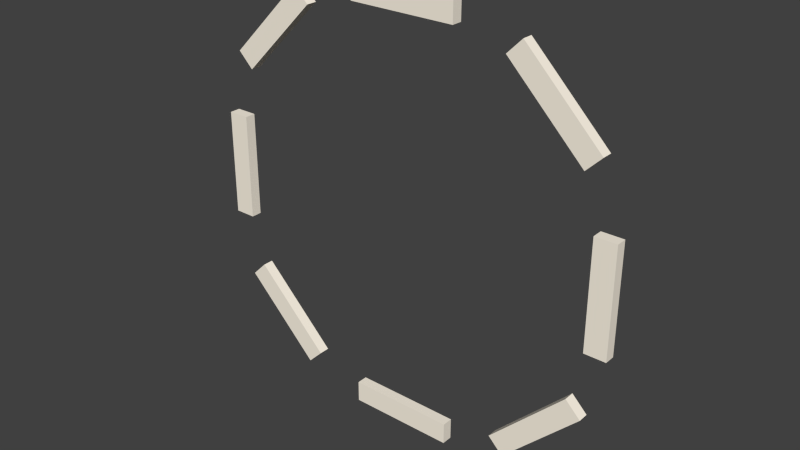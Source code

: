 # Source: command_centre_inner.blend  (saved by Blender 2.62.0; exported with 4.5.12 LTS)
import bpy
from mathutils import Matrix  # noqa: F401  (used for matrix-valued properties, if any)

bpy.ops.wm.read_factory_settings(use_empty=True)
scene = bpy.context.scene
scene.name = 'Scene'

# ---- collections
col_collection_1 = bpy.data.collections.new('Collection 1'); scene.collection.children.link(col_collection_1)

# ---- materials (node trees are filled in below, after node groups)
mat_material = bpy.data.materials.new('Material')
mat_material.alpha_threshold = 0.0
mat_material.use_transparent_shadow = False
mat_material.diffuse_color = (0.9961, 0.9216, 0.7922, 1.0)
mat_material.roughness = 0.5
mat_material.line_color = (0.0, 0.0, 0.0, 1.0)

# ---- material node trees

# ---- world
world_world = bpy.data.worlds.new('World'); scene.world = world_world
world_world.color = (0.05088, 0.05088, 0.05088)
world_world.use_sun_shadow = False
world_world.sun_shadow_jitter_overblur = 0.0
world_world.cycles.sampling_method = 'MANUAL'
world_world.cycles.sample_map_resolution = 256

# ---- meshes
me_cube_007 = bpy.data.meshes.new('Cube.007')
me_cube_007.from_pydata([(1.0, 1.0, -1.0), (1.0, -1.0, -1.0), (-1.0, -1.0, -1.0), (-1.0, 1.0, -1.0), (1.0, 1.0, 1.0), (1.0, -1.0, 1.0), (-1.0, -1.0, 1.0), (-1.0, 1.0, 1.0)], [], [(0, 1, 2, 3), (4, 7, 6, 5), (0, 4, 5, 1), (1, 5, 6, 2), (2, 6, 7, 3), (4, 0, 3, 7)])
me_cube_007.materials.append(mat_material)
me_cube_007.use_remesh_preserve_volume = False
me_cube_007.use_remesh_preserve_attributes = False
me_cube_007.use_mirror_vertex_groups = False
me_cube_007.update()
me_cube_006 = bpy.data.meshes.new('Cube.006')
me_cube_006.from_pydata([(1.0, 1.0, -1.0), (1.0, -1.0, -1.0), (-1.0, -1.0, -1.0), (-1.0, 1.0, -1.0), (1.0, 1.0, 1.0), (1.0, -1.0, 1.0), (-1.0, -1.0, 1.0), (-1.0, 1.0, 1.0)], [], [(0, 1, 2, 3), (4, 7, 6, 5), (0, 4, 5, 1), (1, 5, 6, 2), (2, 6, 7, 3), (4, 0, 3, 7)])
me_cube_006.materials.append(mat_material)
me_cube_006.use_remesh_preserve_volume = False
me_cube_006.use_remesh_preserve_attributes = False
me_cube_006.use_mirror_vertex_groups = False
me_cube_006.update()
me_cube_005 = bpy.data.meshes.new('Cube.005')
me_cube_005.from_pydata([(1.0, 1.0, -1.0), (1.0, -1.0, -1.0), (-1.0, -1.0, -1.0), (-1.0, 1.0, -1.0), (1.0, 1.0, 1.0), (1.0, -1.0, 1.0), (-1.0, -1.0, 1.0), (-1.0, 1.0, 1.0)], [], [(0, 1, 2, 3), (4, 7, 6, 5), (0, 4, 5, 1), (1, 5, 6, 2), (2, 6, 7, 3), (4, 0, 3, 7)])
me_cube_005.materials.append(mat_material)
me_cube_005.use_remesh_preserve_volume = False
me_cube_005.use_remesh_preserve_attributes = False
me_cube_005.use_mirror_vertex_groups = False
me_cube_005.update()
me_cube_004 = bpy.data.meshes.new('Cube.004')
me_cube_004.from_pydata([(1.0, 1.0, -1.0), (1.0, -1.0, -1.0), (-1.0, -1.0, -1.0), (-1.0, 1.0, -1.0), (1.0, 1.0, 1.0), (1.0, -1.0, 1.0), (-1.0, -1.0, 1.0), (-1.0, 1.0, 1.0)], [], [(0, 1, 2, 3), (4, 7, 6, 5), (0, 4, 5, 1), (1, 5, 6, 2), (2, 6, 7, 3), (4, 0, 3, 7)])
me_cube_004.materials.append(mat_material)
me_cube_004.use_remesh_preserve_volume = False
me_cube_004.use_remesh_preserve_attributes = False
me_cube_004.use_mirror_vertex_groups = False
me_cube_004.update()
me_cube_003 = bpy.data.meshes.new('Cube.003')
me_cube_003.from_pydata([(1.0, 1.0, -1.0), (1.0, -1.0, -1.0), (-1.0, -1.0, -1.0), (-1.0, 1.0, -1.0), (1.0, 1.0, 1.0), (1.0, -1.0, 1.0), (-1.0, -1.0, 1.0), (-1.0, 1.0, 1.0)], [], [(0, 1, 2, 3), (4, 7, 6, 5), (0, 4, 5, 1), (1, 5, 6, 2), (2, 6, 7, 3), (4, 0, 3, 7)])
me_cube_003.materials.append(mat_material)
me_cube_003.use_remesh_preserve_volume = False
me_cube_003.use_remesh_preserve_attributes = False
me_cube_003.use_mirror_vertex_groups = False
me_cube_003.update()
me_cube_002 = bpy.data.meshes.new('Cube.002')
me_cube_002.from_pydata([(1.0, 1.0, -1.0), (1.0, -1.0, -1.0), (-1.0, -1.0, -1.0), (-1.0, 1.0, -1.0), (1.0, 1.0, 1.0), (1.0, -1.0, 1.0), (-1.0, -1.0, 1.0), (-1.0, 1.0, 1.0)], [], [(0, 1, 2, 3), (4, 7, 6, 5), (0, 4, 5, 1), (1, 5, 6, 2), (2, 6, 7, 3), (4, 0, 3, 7)])
me_cube_002.materials.append(mat_material)
me_cube_002.use_remesh_preserve_volume = False
me_cube_002.use_remesh_preserve_attributes = False
me_cube_002.use_mirror_vertex_groups = False
me_cube_002.update()
me_cube_001 = bpy.data.meshes.new('Cube.001')
me_cube_001.from_pydata([(1.0, 1.0, -1.0), (1.0, -1.0, -1.0), (-1.0, -1.0, -1.0), (-1.0, 1.0, -1.0), (1.0, 1.0, 1.0), (1.0, -1.0, 1.0), (-1.0, -1.0, 1.0), (-1.0, 1.0, 1.0)], [], [(0, 1, 2, 3), (4, 7, 6, 5), (0, 4, 5, 1), (1, 5, 6, 2), (2, 6, 7, 3), (4, 0, 3, 7)])
me_cube_001.materials.append(mat_material)
me_cube_001.use_remesh_preserve_volume = False
me_cube_001.use_remesh_preserve_attributes = False
me_cube_001.use_mirror_vertex_groups = False
me_cube_001.update()
me_cube = bpy.data.meshes.new('Cube')
me_cube.from_pydata([(1.0, 1.0, -1.0), (1.0, -1.0, -1.0), (-1.0, -1.0, -1.0), (-1.0, 1.0, -1.0), (1.0, 1.0, 1.0), (1.0, -1.0, 1.0), (-1.0, -1.0, 1.0), (-1.0, 1.0, 1.0)], [], [(0, 1, 2, 3), (4, 7, 6, 5), (0, 4, 5, 1), (1, 5, 6, 2), (2, 6, 7, 3), (4, 0, 3, 7)])
me_cube.materials.append(mat_material)
me_cube.use_remesh_preserve_volume = False
me_cube.use_remesh_preserve_attributes = False
me_cube.use_mirror_vertex_groups = False
me_cube.update()
me_circle = bpy.data.meshes.new('Circle')
me_circle.from_pydata([(0.0, 1.0, 0.0), (0.1951, 0.9808, 0.0), (0.3827, 0.9239, 0.0), (0.5556, 0.8315, 0.0), (0.7071, 0.7071, 0.0), (0.8315, 0.5556, 0.0), (0.9239, 0.3827, 0.0), (0.9808, 0.1951, 0.0), (1.0, 7.55e-08, 0.0), (0.9808, -0.1951, 0.0), (0.9239, -0.3827, 0.0), (0.8315, -0.5556, 0.0), (0.7071, -0.7071, 0.0), (0.5556, -0.8315, 0.0), (0.3827, -0.9239, 0.0), (0.1951, -0.9808, 0.0), (-3.258e-07, -1.0, 0.0), (-0.1951, -0.9808, 0.0), (-0.3827, -0.9239, 0.0), (-0.5556, -0.8315, 0.0), (-0.7071, -0.7071, 0.0), (-0.8315, -0.5556, 0.0), (-0.9239, -0.3827, 0.0), (-0.9808, -0.1951, 0.0), (-1.0, 9.656e-07, 0.0), (-0.9808, 0.1951, 0.0), (-0.9239, 0.3827, 0.0), (-0.8315, 0.5556, 0.0), (-0.7071, 0.7071, 0.0), (-0.5556, 0.8315, 0.0), (-0.3827, 0.9239, 0.0), (-0.1951, 0.9808, 0.0)], [(1, 0), (2, 1), (2, 3), (3, 4), (5, 4), (5, 6), (7, 6), (8, 7), (9, 8), (10, 9), (10, 11), (12, 11), (12, 13), (14, 13), (15, 14), (15, 16), (16, 17), (18, 17), (18, 19), (20, 19), (21, 20), (21, 22), (22, 23), (24, 23), (24, 25), (25, 26), (26, 27), (28, 27), (28, 29), (29, 30), (30, 31), (0, 31)], [])
me_circle.use_remesh_preserve_volume = False
me_circle.use_remesh_preserve_attributes = False
me_circle.use_mirror_vertex_groups = False
me_circle.update()

# ---- objects
ob_cube_007 = bpy.data.objects.new('Cube.007', me_cube_007)
ob_cube_006 = bpy.data.objects.new('Cube.006', me_cube_006)
ob_cube_005 = bpy.data.objects.new('Cube.005', me_cube_005)
ob_cube_004 = bpy.data.objects.new('Cube.004', me_cube_004)
ob_cube_003 = bpy.data.objects.new('Cube.003', me_cube_003)
ob_cube_002 = bpy.data.objects.new('Cube.002', me_cube_002)
ob_cube_001 = bpy.data.objects.new('Cube.001', me_cube_001)
ob_cube = bpy.data.objects.new('Cube', me_cube)
ob_circle = bpy.data.objects.new('Circle', me_circle)

# ---- transforms, parenting, visibility, modifiers, constraints
ob_cube_007.location = (28.0, 3.0, 28.0)
ob_cube_007.rotation_euler = (0.0, -0.7854, 0.0)
ob_cube_007.scale = (2.0, 1.0, 10.0)
ob_cube_007.lineart.crease_threshold = 0.0
ob_cube_006.location = (-28.0, 3.0, -28.0)
ob_cube_006.rotation_euler = (0.0, -0.7854, 0.0)
ob_cube_006.scale = (2.0, 1.0, 10.0)
ob_cube_006.lineart.crease_threshold = 0.0
ob_cube_005.location = (0.0, 3.0, -38.0)
ob_cube_005.rotation_euler = (0.0, 1.571, 0.0)
ob_cube_005.scale = (2.0, 1.0, 10.0)
ob_cube_005.lineart.crease_threshold = 0.0
ob_cube_004.location = (0.0, 3.0, 38.0)
ob_cube_004.rotation_euler = (0.0, 1.571, 0.0)
ob_cube_004.scale = (2.0, 1.0, 10.0)
ob_cube_004.lineart.crease_threshold = 0.0
ob_cube_003.location = (28.0, 3.0, -28.0)
ob_cube_003.rotation_euler = (0.0, 0.7854, 0.0)
ob_cube_003.scale = (2.0, 1.0, 10.0)
ob_cube_003.lineart.crease_threshold = 0.0
ob_cube_002.location = (-28.0, 3.0, 28.0)
ob_cube_002.rotation_euler = (0.0, 0.7854, 0.0)
ob_cube_002.scale = (2.0, 1.0, 10.0)
ob_cube_002.lineart.crease_threshold = 0.0
ob_cube_001.location = (38.0, 3.0, 0.0)
ob_cube_001.scale = (2.0, 1.0, 10.0)
ob_cube_001.lineart.crease_threshold = 0.0
ob_cube.location = (-38.0, 3.0, 0.0)
ob_cube.scale = (2.0, 1.0, 10.0)
ob_cube.lineart.crease_threshold = 0.0
ob_circle.location = (0.0, 0.0, 0.0)
ob_circle.rotation_euler = (1.571, 0.0, 0.0)
ob_circle.scale = (38.0, 38.0, 0.0)
ob_circle.lineart.crease_threshold = 0.0

# ---- collection membership
col_collection_1.objects.link(ob_cube_007)
col_collection_1.objects.link(ob_cube_006)
col_collection_1.objects.link(ob_cube_005)
col_collection_1.objects.link(ob_cube_004)
col_collection_1.objects.link(ob_cube_003)
col_collection_1.objects.link(ob_cube_002)
col_collection_1.objects.link(ob_cube_001)
col_collection_1.objects.link(ob_cube)
col_collection_1.objects.link(ob_circle)

# ---- scene / render settings (as saved in the file)
scene.frame_start = 1; scene.frame_end = 250; scene.frame_set(0)
scene.render.engine = 'BLENDER_EEVEE_NEXT'
scene.render.image_settings.color_mode = 'RGB'
scene.render.image_settings.compression = 90
scene.render.resolution_percentage = 50
scene.render.dither_intensity = 0.0
scene.render.use_border = True
scene.render.border_min_x = 0.1599
scene.render.border_max_x = 0.7591
scene.render.border_max_y = 0.9354
scene.render.bake_margin = 2
scene.render.bake_bias = 0.0
scene.cycles.use_denoising = False
scene.cycles.samples = 10
scene.cycles.sampling_pattern = 'TABULATED_SOBOL'
scene.cycles.light_sampling_threshold = 0.0
scene.cycles.use_adaptive_sampling = False
scene.cycles.use_light_tree = False
scene.cycles.blur_glossy = 0.0
scene.cycles.volume_bounces = 1
scene.cycles.pixel_filter_type = 'GAUSSIAN'
scene.cycles.sample_clamp_indirect = 0.0
scene.view_settings.view_transform = 'Standard'
bpy.context.view_layer.update()

# ---- added for rendering (the .blend has no active camera and no usable light): camera, sun
cam_auto = bpy.data.cameras.new('AutoCamera')
cam_auto.lens = 50.0
cam_auto.sensor_width = 36.0
cam_auto.clip_end = 1838.23
ob_auto_camera = bpy.data.objects.new('AutoCamera', cam_auto)
scene.collection.objects.link(ob_auto_camera)
ob_auto_camera.location = (104.743, -123.691, 83.7941)
ob_auto_camera.rotation_euler = (1.09748, -7.21219e-08, 0.694738)
scene.camera = ob_auto_camera
light_auto_sun = bpy.data.lights.new('AutoSun', 'SUN')
light_auto_sun.energy = 3.0
light_auto_sun.angle = 0.0523599
ob_auto_sun = bpy.data.objects.new('AutoSun', light_auto_sun)
scene.collection.objects.link(ob_auto_sun)
ob_auto_sun.rotation_euler = (0.872665, 0.174533, 0.523599)
bpy.context.view_layer.update()
